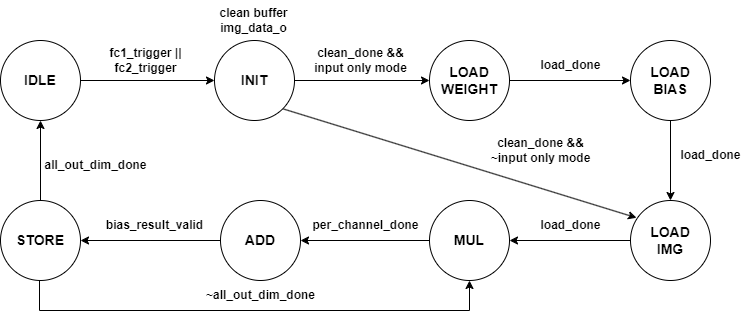

The diagram above was exported from draw.io. Its source (the exported page's mxGraphModel, read from the mxfile embedded in the PNG):
<mxGraphModel dx="1313" dy="674" grid="1" gridSize="10" guides="1" tooltips="1" connect="1" arrows="1" fold="1" page="1" pageScale="1" pageWidth="827" pageHeight="1169" math="0" shadow="0">
  <root>
    <mxCell id="WIyWlLk6GJQsqaUBKTNV-0" />
    <mxCell id="WIyWlLk6GJQsqaUBKTNV-1" parent="WIyWlLk6GJQsqaUBKTNV-0" />
    <mxCell id="R4ZtWgPVY2QsbVfG6vPi-7" style="edgeStyle=orthogonalEdgeStyle;rounded=0;orthogonalLoop=1;jettySize=auto;html=1;entryX=0;entryY=0.5;entryDx=0;entryDy=0;" parent="WIyWlLk6GJQsqaUBKTNV-1" source="R4ZtWgPVY2QsbVfG6vPi-0" target="R4ZtWgPVY2QsbVfG6vPi-1" edge="1">
      <mxGeometry relative="1" as="geometry" />
    </mxCell>
    <mxCell id="R4ZtWgPVY2QsbVfG6vPi-0" value="&lt;b&gt;&lt;font style=&quot;font-size: 14px;&quot;&gt;IDLE&lt;/font&gt;&lt;/b&gt;" style="ellipse;whiteSpace=wrap;html=1;aspect=fixed;" parent="WIyWlLk6GJQsqaUBKTNV-1" vertex="1">
      <mxGeometry x="70" y="230" width="80" height="80" as="geometry" />
    </mxCell>
    <mxCell id="R4ZtWgPVY2QsbVfG6vPi-9" style="edgeStyle=orthogonalEdgeStyle;rounded=0;orthogonalLoop=1;jettySize=auto;html=1;entryX=0;entryY=0.5;entryDx=0;entryDy=0;" parent="WIyWlLk6GJQsqaUBKTNV-1" source="R4ZtWgPVY2QsbVfG6vPi-1" target="R4ZtWgPVY2QsbVfG6vPi-2" edge="1">
      <mxGeometry relative="1" as="geometry" />
    </mxCell>
    <mxCell id="R4ZtWgPVY2QsbVfG6vPi-32" style="rounded=0;orthogonalLoop=1;jettySize=auto;html=1;exitX=1;exitY=1;exitDx=0;exitDy=0;entryX=0.075;entryY=0.216;entryDx=0;entryDy=0;entryPerimeter=0;" parent="WIyWlLk6GJQsqaUBKTNV-1" source="R4ZtWgPVY2QsbVfG6vPi-1" target="R4ZtWgPVY2QsbVfG6vPi-28" edge="1">
      <mxGeometry relative="1" as="geometry" />
    </mxCell>
    <mxCell id="R4ZtWgPVY2QsbVfG6vPi-1" value="&lt;b&gt;&lt;font style=&quot;font-size: 14px;&quot;&gt;INIT&lt;/font&gt;&lt;/b&gt;" style="ellipse;whiteSpace=wrap;html=1;aspect=fixed;" parent="WIyWlLk6GJQsqaUBKTNV-1" vertex="1">
      <mxGeometry x="284" y="230" width="80" height="80" as="geometry" />
    </mxCell>
    <mxCell id="R4ZtWgPVY2QsbVfG6vPi-29" style="edgeStyle=orthogonalEdgeStyle;rounded=0;orthogonalLoop=1;jettySize=auto;html=1;entryX=0;entryY=0.5;entryDx=0;entryDy=0;" parent="WIyWlLk6GJQsqaUBKTNV-1" source="R4ZtWgPVY2QsbVfG6vPi-2" target="R4ZtWgPVY2QsbVfG6vPi-27" edge="1">
      <mxGeometry relative="1" as="geometry" />
    </mxCell>
    <mxCell id="R4ZtWgPVY2QsbVfG6vPi-2" value="&lt;b&gt;&lt;font style=&quot;font-size: 14px;&quot;&gt;LOAD&lt;br&gt;WEIGHT&lt;/font&gt;&lt;/b&gt;" style="ellipse;whiteSpace=wrap;html=1;aspect=fixed;" parent="WIyWlLk6GJQsqaUBKTNV-1" vertex="1">
      <mxGeometry x="499" y="230" width="80" height="80" as="geometry" />
    </mxCell>
    <mxCell id="R4ZtWgPVY2QsbVfG6vPi-25" style="edgeStyle=orthogonalEdgeStyle;rounded=0;orthogonalLoop=1;jettySize=auto;html=1;" parent="WIyWlLk6GJQsqaUBKTNV-1" source="R4ZtWgPVY2QsbVfG6vPi-3" target="R4ZtWgPVY2QsbVfG6vPi-0" edge="1">
      <mxGeometry relative="1" as="geometry" />
    </mxCell>
    <mxCell id="R4ZtWgPVY2QsbVfG6vPi-37" style="edgeStyle=orthogonalEdgeStyle;rounded=0;orthogonalLoop=1;jettySize=auto;html=1;entryX=0.5;entryY=1;entryDx=0;entryDy=0;" parent="WIyWlLk6GJQsqaUBKTNV-1" source="R4ZtWgPVY2QsbVfG6vPi-3" target="R4ZtWgPVY2QsbVfG6vPi-5" edge="1">
      <mxGeometry relative="1" as="geometry">
        <Array as="points">
          <mxPoint x="109" y="500" />
          <mxPoint x="539" y="500" />
        </Array>
      </mxGeometry>
    </mxCell>
    <mxCell id="R4ZtWgPVY2QsbVfG6vPi-3" value="&lt;b&gt;&lt;font style=&quot;font-size: 14px;&quot;&gt;STORE&lt;/font&gt;&lt;/b&gt;" style="ellipse;whiteSpace=wrap;html=1;aspect=fixed;" parent="WIyWlLk6GJQsqaUBKTNV-1" vertex="1">
      <mxGeometry x="70" y="390" width="80" height="80" as="geometry" />
    </mxCell>
    <mxCell id="R4ZtWgPVY2QsbVfG6vPi-19" style="edgeStyle=orthogonalEdgeStyle;rounded=0;orthogonalLoop=1;jettySize=auto;html=1;" parent="WIyWlLk6GJQsqaUBKTNV-1" source="R4ZtWgPVY2QsbVfG6vPi-4" edge="1">
      <mxGeometry relative="1" as="geometry">
        <mxPoint x="150" y="430" as="targetPoint" />
      </mxGeometry>
    </mxCell>
    <mxCell id="R4ZtWgPVY2QsbVfG6vPi-4" value="&lt;b&gt;&lt;font style=&quot;font-size: 14px;&quot;&gt;ADD&lt;/font&gt;&lt;/b&gt;" style="ellipse;whiteSpace=wrap;html=1;aspect=fixed;" parent="WIyWlLk6GJQsqaUBKTNV-1" vertex="1">
      <mxGeometry x="290" y="390" width="80" height="80" as="geometry" />
    </mxCell>
    <mxCell id="R4ZtWgPVY2QsbVfG6vPi-17" style="edgeStyle=orthogonalEdgeStyle;rounded=0;orthogonalLoop=1;jettySize=auto;html=1;entryX=1;entryY=0.5;entryDx=0;entryDy=0;" parent="WIyWlLk6GJQsqaUBKTNV-1" source="R4ZtWgPVY2QsbVfG6vPi-5" target="R4ZtWgPVY2QsbVfG6vPi-4" edge="1">
      <mxGeometry relative="1" as="geometry" />
    </mxCell>
    <mxCell id="R4ZtWgPVY2QsbVfG6vPi-5" value="&lt;b&gt;&lt;font style=&quot;font-size: 14px;&quot;&gt;MUL&lt;br&gt;&lt;/font&gt;&lt;/b&gt;" style="ellipse;whiteSpace=wrap;html=1;aspect=fixed;" parent="WIyWlLk6GJQsqaUBKTNV-1" vertex="1">
      <mxGeometry x="499" y="390" width="80" height="80" as="geometry" />
    </mxCell>
    <mxCell id="R4ZtWgPVY2QsbVfG6vPi-8" value="&lt;b&gt;fc1_trigger ||&lt;br&gt;fc2_trigger&lt;/b&gt;" style="text;html=1;align=center;verticalAlign=middle;resizable=0;points=[];autosize=1;strokeColor=none;fillColor=none;" parent="WIyWlLk6GJQsqaUBKTNV-1" vertex="1">
      <mxGeometry x="165" y="230" width="100" height="40" as="geometry" />
    </mxCell>
    <mxCell id="R4ZtWgPVY2QsbVfG6vPi-10" value="&lt;b&gt;clean buffer&lt;br&gt;img_data_o&lt;/b&gt;" style="text;html=1;align=center;verticalAlign=middle;resizable=0;points=[];autosize=1;strokeColor=none;fillColor=none;" parent="WIyWlLk6GJQsqaUBKTNV-1" vertex="1">
      <mxGeometry x="278" y="190" width="90" height="40" as="geometry" />
    </mxCell>
    <mxCell id="R4ZtWgPVY2QsbVfG6vPi-11" value="&lt;b&gt;clean_done &amp;amp;&amp;amp;&lt;br&gt;input only mode&lt;br&gt;&lt;/b&gt;" style="text;html=1;align=center;verticalAlign=middle;resizable=0;points=[];autosize=1;strokeColor=none;fillColor=none;" parent="WIyWlLk6GJQsqaUBKTNV-1" vertex="1">
      <mxGeometry x="370" y="230" width="120" height="40" as="geometry" />
    </mxCell>
    <mxCell id="R4ZtWgPVY2QsbVfG6vPi-13" value="&lt;b&gt;clean_done &amp;amp;&amp;amp;&lt;br&gt;~input only mode&lt;br&gt;&lt;/b&gt;" style="text;html=1;align=center;verticalAlign=middle;resizable=0;points=[];autosize=1;strokeColor=none;fillColor=none;" parent="WIyWlLk6GJQsqaUBKTNV-1" vertex="1">
      <mxGeometry x="550" y="320" width="120" height="40" as="geometry" />
    </mxCell>
    <mxCell id="R4ZtWgPVY2QsbVfG6vPi-16" value="&lt;b&gt;load_done&lt;br&gt;&lt;/b&gt;" style="text;html=1;align=center;verticalAlign=middle;resizable=0;points=[];autosize=1;strokeColor=none;fillColor=none;" parent="WIyWlLk6GJQsqaUBKTNV-1" vertex="1">
      <mxGeometry x="600" y="240" width="80" height="30" as="geometry" />
    </mxCell>
    <mxCell id="R4ZtWgPVY2QsbVfG6vPi-18" value="&lt;b&gt;bias_result_valid&lt;br&gt;&lt;/b&gt;" style="text;html=1;align=center;verticalAlign=middle;resizable=0;points=[];autosize=1;strokeColor=none;fillColor=none;" parent="WIyWlLk6GJQsqaUBKTNV-1" vertex="1">
      <mxGeometry x="164" y="400" width="120" height="30" as="geometry" />
    </mxCell>
    <mxCell id="R4ZtWgPVY2QsbVfG6vPi-26" value="&lt;b style=&quot;border-color: var(--border-color);&quot;&gt;all_out_dim_done&lt;/b&gt;&lt;b&gt;&lt;br&gt;&lt;/b&gt;" style="text;html=1;align=center;verticalAlign=middle;resizable=0;points=[];autosize=1;strokeColor=none;fillColor=none;" parent="WIyWlLk6GJQsqaUBKTNV-1" vertex="1">
      <mxGeometry x="100" y="340" width="130" height="30" as="geometry" />
    </mxCell>
    <mxCell id="R4ZtWgPVY2QsbVfG6vPi-30" style="edgeStyle=orthogonalEdgeStyle;rounded=0;orthogonalLoop=1;jettySize=auto;html=1;entryX=0.5;entryY=0;entryDx=0;entryDy=0;" parent="WIyWlLk6GJQsqaUBKTNV-1" source="R4ZtWgPVY2QsbVfG6vPi-27" target="R4ZtWgPVY2QsbVfG6vPi-28" edge="1">
      <mxGeometry relative="1" as="geometry" />
    </mxCell>
    <mxCell id="R4ZtWgPVY2QsbVfG6vPi-27" value="&lt;b&gt;&lt;font style=&quot;font-size: 14px;&quot;&gt;LOAD&lt;br&gt;BIAS&lt;br&gt;&lt;/font&gt;&lt;/b&gt;" style="ellipse;whiteSpace=wrap;html=1;aspect=fixed;" parent="WIyWlLk6GJQsqaUBKTNV-1" vertex="1">
      <mxGeometry x="700" y="230" width="80" height="80" as="geometry" />
    </mxCell>
    <mxCell id="R4ZtWgPVY2QsbVfG6vPi-31" style="edgeStyle=orthogonalEdgeStyle;rounded=0;orthogonalLoop=1;jettySize=auto;html=1;entryX=1;entryY=0.5;entryDx=0;entryDy=0;" parent="WIyWlLk6GJQsqaUBKTNV-1" source="R4ZtWgPVY2QsbVfG6vPi-28" target="R4ZtWgPVY2QsbVfG6vPi-5" edge="1">
      <mxGeometry relative="1" as="geometry" />
    </mxCell>
    <mxCell id="R4ZtWgPVY2QsbVfG6vPi-28" value="&lt;b&gt;&lt;font style=&quot;font-size: 14px;&quot;&gt;LOAD&lt;br&gt;IMG&lt;br&gt;&lt;/font&gt;&lt;/b&gt;" style="ellipse;whiteSpace=wrap;html=1;aspect=fixed;" parent="WIyWlLk6GJQsqaUBKTNV-1" vertex="1">
      <mxGeometry x="700" y="390" width="80" height="80" as="geometry" />
    </mxCell>
    <mxCell id="R4ZtWgPVY2QsbVfG6vPi-33" value="&lt;b&gt;load_done&lt;br&gt;&lt;/b&gt;" style="text;html=1;align=center;verticalAlign=middle;resizable=0;points=[];autosize=1;strokeColor=none;fillColor=none;" parent="WIyWlLk6GJQsqaUBKTNV-1" vertex="1">
      <mxGeometry x="740" y="330" width="80" height="30" as="geometry" />
    </mxCell>
    <mxCell id="R4ZtWgPVY2QsbVfG6vPi-34" value="&lt;b&gt;load_done&lt;br&gt;&lt;/b&gt;" style="text;html=1;align=center;verticalAlign=middle;resizable=0;points=[];autosize=1;strokeColor=none;fillColor=none;" parent="WIyWlLk6GJQsqaUBKTNV-1" vertex="1">
      <mxGeometry x="600" y="400" width="80" height="30" as="geometry" />
    </mxCell>
    <mxCell id="R4ZtWgPVY2QsbVfG6vPi-35" value="&lt;b&gt;per_channel_done&lt;br&gt;&lt;/b&gt;" style="text;html=1;align=center;verticalAlign=middle;resizable=0;points=[];autosize=1;strokeColor=none;fillColor=none;" parent="WIyWlLk6GJQsqaUBKTNV-1" vertex="1">
      <mxGeometry x="370" y="400" width="130" height="30" as="geometry" />
    </mxCell>
    <mxCell id="R4ZtWgPVY2QsbVfG6vPi-38" value="&lt;b&gt;~all_out_dim_done&lt;br&gt;&lt;/b&gt;" style="text;html=1;align=center;verticalAlign=middle;resizable=0;points=[];autosize=1;strokeColor=none;fillColor=none;" parent="WIyWlLk6GJQsqaUBKTNV-1" vertex="1">
      <mxGeometry x="265" y="470" width="130" height="30" as="geometry" />
    </mxCell>
  </root>
</mxGraphModel>